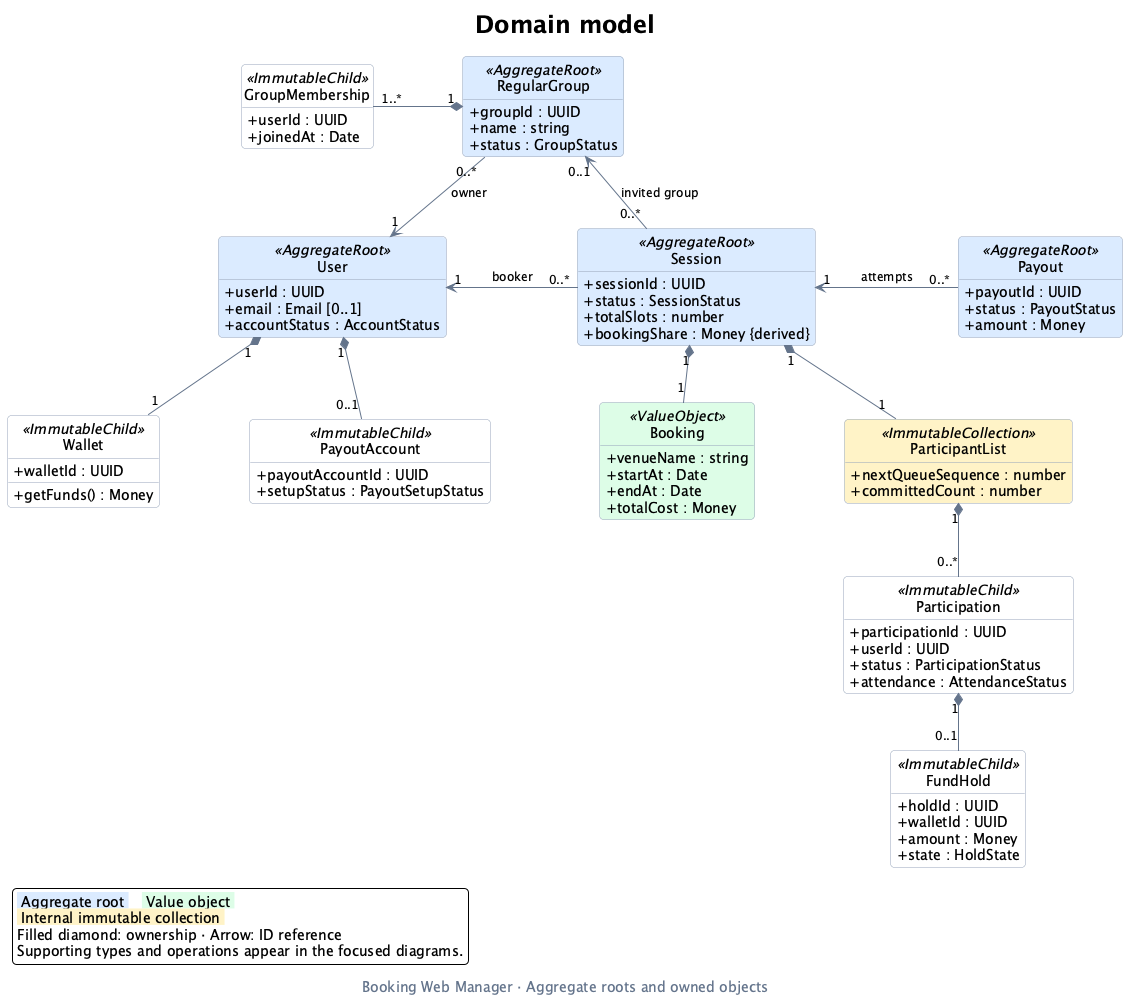

The diagram above was rendered by PlantUML. Its source (embedded in the PNG):
@startuml domain-class-diagram
' Main view: aggregate ownership and the main cross-aggregate references.
' Supporting values, role views, ledger queries and operations are in diagrams/.
title Domain model
caption Booking Web Manager · Aggregate roots and owned objects

top to bottom direction
hide circle
hide empty members
skinparam backgroundColor #FFFFFF
skinparam shadowing false
skinparam roundcorner 8
skinparam defaultFontName SansSerif
skinparam defaultFontSize 14
skinparam titleFontSize 24
skinparam captionFontColor #64748B
skinparam ArrowColor #64748B
skinparam ArrowFontSize 12
skinparam classBorderColor #94A3B8
skinparam classBackgroundColor #FFFFFF
skinparam classBackgroundColor<<AggregateRoot>> #DBEAFE
skinparam classBackgroundColor<<ValueObject>> #DCFCE7
skinparam classBackgroundColor<<ImmutableCollection>> #FEF3C7
skinparam classAttributeIconSize 0
skinparam linetype polyline
skinparam nodesep 90
skinparam ranksep 55

class User <<AggregateRoot>> {
  +userId : UUID
  +email : Email [0..1]
  +accountStatus : AccountStatus
}
class RegularGroup <<AggregateRoot>> {
  +groupId : UUID
  +name : string
  +status : GroupStatus
}
class Session <<AggregateRoot>> {
  +sessionId : UUID
  +status : SessionStatus
  +totalSlots : number
  +bookingShare : Money {derived}
}
class Payout <<AggregateRoot>> {
  +payoutId : UUID
  +status : PayoutStatus
  +amount : Money
}
class Wallet <<ImmutableChild>> {
  +walletId : UUID
  +getFunds() : Money
}
class PayoutAccount <<ImmutableChild>> {
  +payoutAccountId : UUID
  +setupStatus : PayoutSetupStatus
}
class GroupMembership <<ImmutableChild>> {
  +userId : UUID
  +joinedAt : Date
}
class Booking <<ValueObject>> {
  +venueName : string
  +startAt : Date
  +endAt : Date
  +totalCost : Money
}
class Participation <<ImmutableChild>> {
  +participationId : UUID
  +userId : UUID
  +status : ParticipationStatus
  +attendance : AttendanceStatus
}
class ParticipantList <<ImmutableCollection>> {
  +nextQueueSequence : number
  +committedCount : number
}
class FundHold <<ImmutableChild>> {
  +holdId : UUID
  +walletId : UUID
  +amount : Money
  +state : HoldState
}

' Keep the aggregate references together; owned children branch downward.
User "1" <-right- "0..*" Session : booker
Session "1" <-right- "0..*" Payout : attempts
RegularGroup "0..*" -down-> "1" User : owner
Session "0..*" -up-> "0..1" RegularGroup : invited group

User "1" *-down- "1" Wallet
User "1" *-down- "0..1" PayoutAccount
RegularGroup "1" *-left- "1..*" GroupMembership
Session "1" *-down- "1" Booking
Session "1" *-down- "1" ParticipantList
ParticipantList "1" *-down- "0..*" Participation
Participation "1" *-down- "0..1" FundHold

legend bottom left
  <back:#DBEAFE> Aggregate root </back>   <back:#DCFCE7> Value object </back>
  <back:#FEF3C7> Internal immutable collection </back>
  Filled diamond: ownership · Arrow: ID reference
  Supporting types and operations appear in the focused diagrams.
endlegend
@enduml